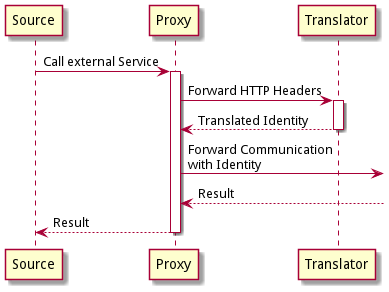

The diagram above was rendered by PlantUML. Its source (embedded in the PNG):
@startuml

participant "Source" as src
participant "Proxy" as p
participant "Translator" as t

src -> p : Call external Service
activate p
    p -> t : Forward HTTP Headers
    activate t
    return Translated Identity
    p ->] : Forward Communication\nwith Identity
    p <--] : Result
return Result

@enduml